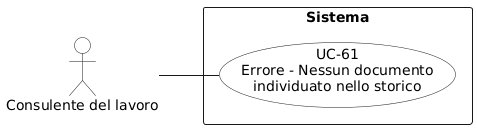

The diagram above was rendered by PlantUML. Its source (embedded in the PNG):
@startuml
left to right direction
skinparam packageStyle rectangle
skinparam usecaseBackgroundColor White
skinparam actorBackgroundColor White

actor "Consulente del lavoro" as consulente

rectangle "Sistema" {
  usecase "UC-61\nErrore - Nessun documento\nindividuato nello storico" as uc61
}

consulente -- uc61
@enduml